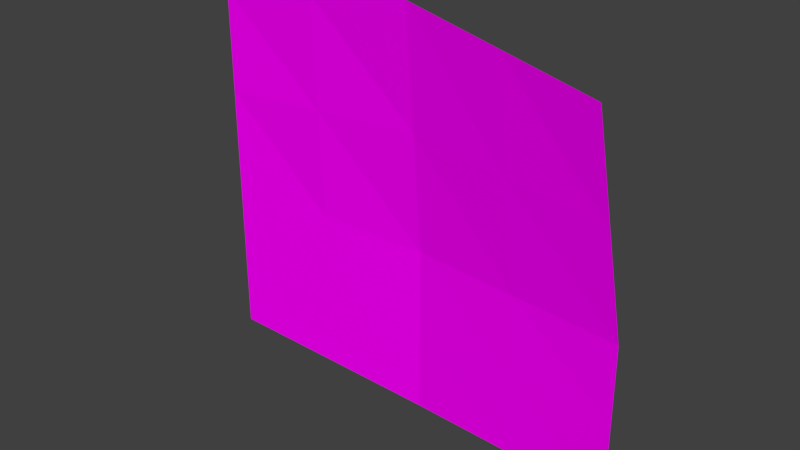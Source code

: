 # Source: Vine1a.blend  (saved by Blender 2.79.0; exported with 4.5.12 LTS)
import bpy
from mathutils import Matrix  # noqa: F401  (used for matrix-valued properties, if any)

bpy.ops.wm.read_factory_settings(use_empty=True)
scene = bpy.context.scene
scene.name = 'Scene'

# ---- collections
col_collection_1 = bpy.data.collections.new('Collection 1'); scene.collection.children.link(col_collection_1)

# ---- images (referenced by path relative to the original .blend; pixels are not part of the script)
import os
ASSET_DIR = os.environ.get("B2B_ASSET_DIR", "")  # directory of the original .blend (textures are referenced by path, not embedded)
HERE = os.path.dirname(os.path.abspath(__file__))  # packed textures are extracted next to this script under _unpacked/

def load_image(name, relpath, width, height, colorspace="sRGB"):
    """Load a texture the original file referenced (path relative to the .blend, or extracted next to this script)."""
    p = next((c for c in (os.path.join(HERE, relpath), os.path.join(ASSET_DIR, relpath)) if relpath and os.path.exists(c)), "")
    if p:
        img = bpy.data.images.load(p, check_existing=True)
        img.name = name
    else:  # same state as the original file: an image datablock whose file is absent (Cycles renders it pink)
        img = bpy.data.images.new(name, width, height)
        img.source = "FILE"
        img.filepath = "//" + (relpath or name)
    img.colorspace_settings.name = colorspace
    return img
img_vine1a_png = load_image('Vine1a.png', 'Vine1a.png', 1024, 1024, 'sRGB')

# ---- materials (node trees are filled in below, after node groups)
mat_leaf = bpy.data.materials.new('leaf')
mat_leaf.alpha_threshold = 0.0
mat_leaf.roughness = 0.5

# ---- material node trees
mat_leaf.use_nodes = True; mat_leaf.node_tree.nodes.clear()
_N = mat_leaf.node_tree.nodes; _L = mat_leaf.node_tree.links
n0 = _N.new('ShaderNodeOutputMaterial'); n0.name = 'Material Output'; n0.location = (300, 300)
n1 = _N.new('ShaderNodeBsdfTransparent'); n1.name = 'Transparent BSDF'; n1.location = (-151, 495)
n2 = _N.new('ShaderNodeMixShader'); n2.name = 'Mix Shader'; n2.location = (135, 327)
n3 = _N.new('ShaderNodeBsdfDiffuse'); n3.name = 'Diffuse BSDF'; n3.location = (-34, 226)
n4 = _N.new('ShaderNodeTexImage'); n4.name = 'Image Texture'; n4.location = (-283, 357)
n4.width = 140
n4.image = img_vine1a_png
_L.new(n2.outputs[0], n0.inputs[0])
_L.new(n1.outputs[0], n2.inputs[1])
_L.new(n4.outputs[1], n2.inputs[0])
_L.new(n4.outputs[0], n3.inputs[0])
_L.new(n3.outputs[0], n2.inputs[2])
n0.is_active_output = True

# ---- world
world_world = bpy.data.worlds.new('World'); scene.world = world_world
world_world.color = (0.05088, 0.05088, 0.05088)
world_world.use_sun_shadow = False
world_world.sun_shadow_jitter_overblur = 0.0
world_world.cycles.sampling_method = 'MANUAL'

# ---- meshes
me_plane = bpy.data.meshes.new('Plane')
me_plane.from_pydata([(-4.349, 4.371e-08, 3.828), (3.634, -0.6637, 3.827), (-4.349, -5.259e-08, -3.024), (4.063, -0.2371, -3.024), (-4.349, 0.0, 0.0), (4.068, -0.2916, 0.0008578), (-0.0689, -0.2406, 4.453), (0.0, 0.1019, -3.204), (0.0, 0.1019, -4.455e-09), (-4.349, 2.186e-08, 1.914), (1.782, -0.4521, 4.14), (4.066, -0.2644, -1.512), (-2.175, 0.05095, -3.114), (-4.349, -2.629e-08, -1.512), (3.851, -0.4776, 1.914), (-2.175, 0.05095, -2.227e-09), (-2.209, -0.1203, 4.14), (2.032, -0.06762, -3.114), (2.034, -0.09483, 0.0004289), (-0.03445, -0.06936, 2.226), (0.0, 0.1019, -1.602), (-2.175, 0.05095, -1.557), (-2.192, -0.03468, 2.07), (1.908, -0.2735, 2.07), (2.033, -0.08122, -1.557)], [], [(24, 11, 3, 17), (23, 14, 5, 18), (22, 19, 8, 15), (21, 20, 7, 12), (13, 21, 12, 2), (4, 15, 21, 13), (15, 8, 20, 21), (9, 22, 15, 4), (0, 16, 22, 9), (16, 6, 19, 22), (19, 23, 18, 8), (6, 10, 23, 19), (10, 1, 14, 23), (20, 24, 17, 7), (8, 18, 24, 20), (18, 5, 11, 24)])
_uv = me_plane.uv_layers.new(name='UVMap')
_uv.uv.foreach_set('vector', [0.7564, 0.7618, 0.9786, 0.7825, 1.01, 1.001, 0.7892, 0.9815, 0.7152, 0.279, 0.9534, 0.2987, 0.952, 0.5087, 0.7235, 0.542, 0.275, 0.2732, 0.4771, 0.2593, 0.5, 0.5199, 0.2986, 0.5293, 0.2989, 0.7426, 0.5341, 0.7411, 0.5682, 0.9622, 0.2992, 0.9558, 0.06367, 0.7441, 0.2989, 0.7426, 0.2992, 0.9558, 0.03023, 0.9494, 0.09712, 0.5387, 0.2986, 0.5293, 0.2989, 0.7426, 0.06367, 0.7441, 0.2986, 0.5293, 0.5, 0.5199, 0.5341, 0.7411, 0.2989, 0.7426, 0.07294, 0.287, 0.275, 0.2732, 0.2986, 0.5293, 0.09712, 0.5387, 0.04877, 0.03533, 0.2514, 0.01705, 0.275, 0.2732, 0.07294, 0.287, 0.2514, 0.01705, 0.4541, -0.001226, 0.4771, 0.2593, 0.275, 0.2732, 0.4771, 0.2593, 0.7152, 0.279, 0.7235, 0.542, 0.5, 0.5199, 0.4541, -0.001226, 0.7069, 0.01598, 0.7152, 0.279, 0.4771, 0.2593, 0.7069, 0.01598, 0.9598, 0.03319, 0.9534, 0.2987, 0.7152, 0.279, 0.5341, 0.7411, 0.7564, 0.7618, 0.7892, 0.9815, 0.5682, 0.9622, 0.5, 0.5199, 0.7235, 0.542, 0.7564, 0.7618, 0.5341, 0.7411, 0.7235, 0.542, 0.952, 0.5087, 0.9786, 0.7825, 0.7564, 0.7618])
me_plane.materials.append(mat_leaf)
me_plane.use_remesh_preserve_volume = False
me_plane.use_remesh_preserve_attributes = False
me_plane.use_mirror_vertex_groups = False
me_plane.update()

# ---- objects
ob_plane = bpy.data.objects.new('Plane', me_plane)

# ---- transforms, parenting, visibility, modifiers, constraints
ob_plane.location = (0.0, 0.0, 0.0)
ob_plane.lineart.crease_threshold = 0.0

# ---- collection membership
col_collection_1.objects.link(ob_plane)

# ---- scene / render settings (as saved in the file)
scene.frame_start = 1; scene.frame_end = 250; scene.frame_set(1)
scene.render.engine = 'CYCLES'
scene.render.resolution_percentage = 50
scene.render.dither_intensity = 0.0
scene.cycles.use_denoising = False
scene.cycles.samples = 128
scene.cycles.sampling_pattern = 'TABULATED_SOBOL'
scene.cycles.use_adaptive_sampling = False
scene.cycles.use_light_tree = False
scene.cycles.blur_glossy = 0.0
scene.cycles.sample_clamp_indirect = 0.0
scene.view_settings.view_transform = 'Standard'
bpy.context.view_layer.update()

# ---- added for rendering (the .blend has no active camera and no usable light): camera, sun
cam_auto = bpy.data.cameras.new('AutoCamera')
cam_auto.lens = 50.0
cam_auto.sensor_width = 36.0
cam_auto.clip_end = 1000.0
ob_auto_camera = bpy.data.objects.new('AutoCamera', cam_auto)
scene.collection.objects.link(ob_auto_camera)
ob_auto_camera.location = (10.4106, -12.9424, 9.06537)
ob_auto_camera.rotation_euler = (1.09748, -7.21219e-08, 0.694738)
scene.camera = ob_auto_camera
light_auto_sun = bpy.data.lights.new('AutoSun', 'SUN')
light_auto_sun.energy = 3.0
light_auto_sun.angle = 0.0523599
ob_auto_sun = bpy.data.objects.new('AutoSun', light_auto_sun)
scene.collection.objects.link(ob_auto_sun)
ob_auto_sun.rotation_euler = (0.872665, 0.174533, 0.523599)
bpy.context.view_layer.update()
